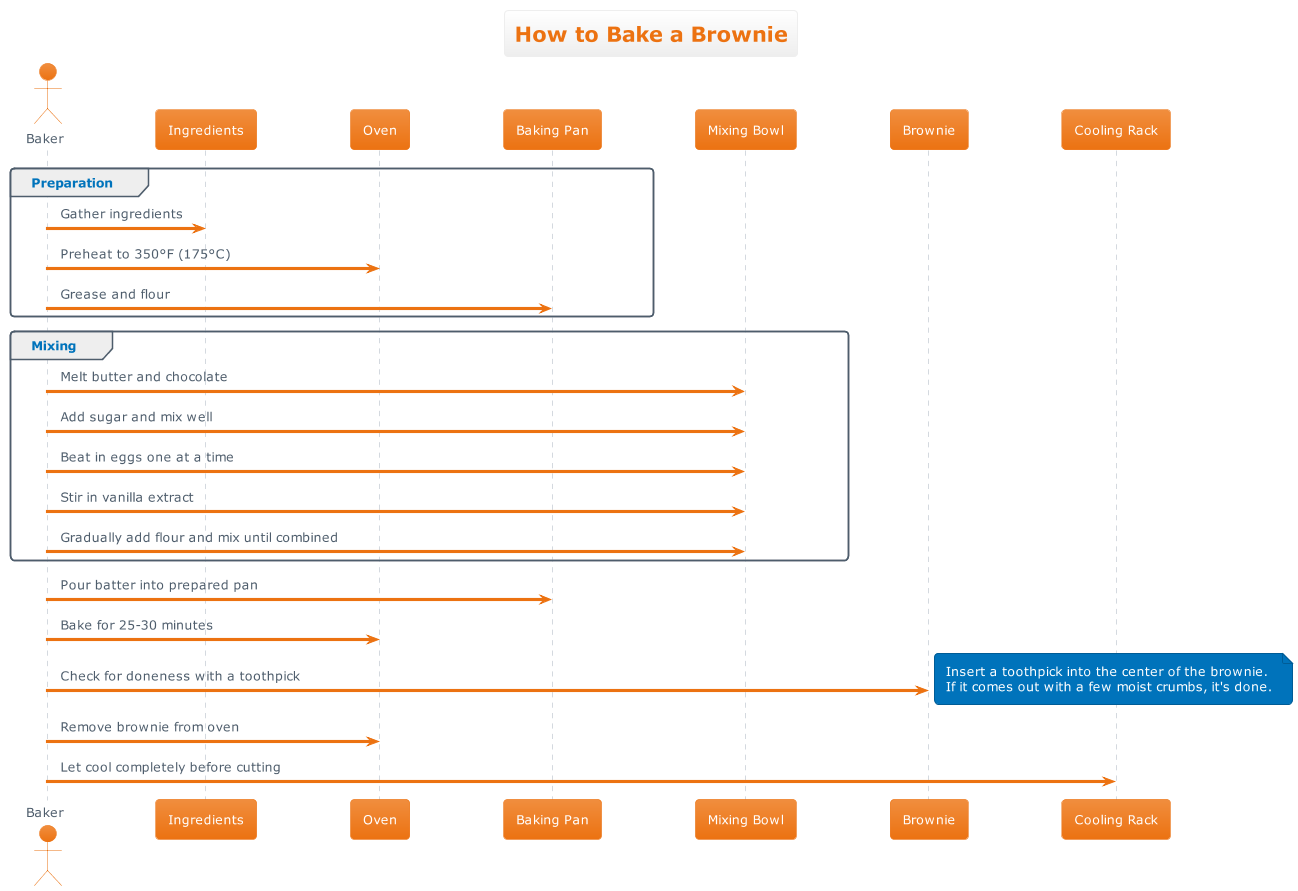

The diagram above was rendered by PlantUML. Its source (embedded in the PNG):
@startuml
title How to Bake a Brownie

!theme aws-orange

actor Baker

group Preparation
    Baker -> Ingredients: Gather ingredients
    Baker -> Oven: Preheat to 350°F (175°C)
    Baker -> "Baking Pan": Grease and flour
end

group Mixing
    Baker -> "Mixing Bowl": Melt butter and chocolate
    Baker -> "Mixing Bowl": Add sugar and mix well
    Baker -> "Mixing Bowl": Beat in eggs one at a time
    Baker -> "Mixing Bowl": Stir in vanilla extract
    Baker -> "Mixing Bowl": Gradually add flour and mix until combined
end

Baker -> "Baking Pan": Pour batter into prepared pan
Baker -> Oven: Bake for 25-30 minutes

Baker -> Brownie: Check for doneness with a toothpick
note right: Insert a toothpick into the center of the brownie. \nIf it comes out with a few moist crumbs, it's done.

Baker -> Oven: Remove brownie from oven
Baker -> "Cooling Rack": Let cool completely before cutting

@enduml